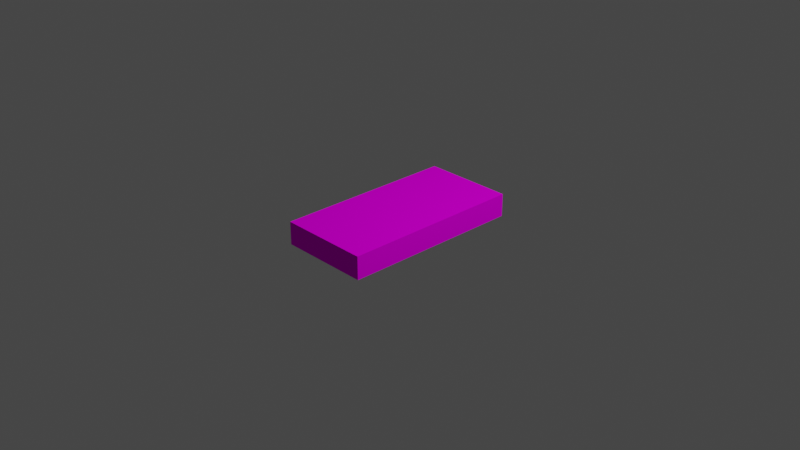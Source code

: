 # Source: remote.blend  (saved by Blender 2.83.19; exported with 4.5.12 LTS)
import bpy
from mathutils import Matrix  # noqa: F401  (used for matrix-valued properties, if any)

bpy.ops.wm.read_factory_settings(use_empty=True)
scene = bpy.context.scene
scene.name = 'Scene'

# ---- collections
col_remotecollection = bpy.data.collections.new('remoteCollection'); scene.collection.children.link(col_remotecollection)

# ---- images (referenced by path relative to the original .blend; pixels are not part of the script)
import os
ASSET_DIR = os.environ.get("B2B_ASSET_DIR", "")  # directory of the original .blend (textures are referenced by path, not embedded)
HERE = os.path.dirname(os.path.abspath(__file__))  # packed textures are extracted next to this script under _unpacked/

def load_image(name, relpath, width, height, colorspace="sRGB"):
    """Load a texture the original file referenced (path relative to the .blend, or extracted next to this script)."""
    p = next((c for c in (os.path.join(HERE, relpath), os.path.join(ASSET_DIR, relpath)) if relpath and os.path.exists(c)), "")
    if p:
        img = bpy.data.images.load(p, check_existing=True)
        img.name = name
    else:  # same state as the original file: an image datablock whose file is absent (Cycles renders it pink)
        img = bpy.data.images.new(name, width, height)
        img.source = "FILE"
        img.filepath = "//" + (relpath or name)
    img.colorspace_settings.name = colorspace
    return img
img_remote_png = load_image('remote.png', 'remote.png', 1024, 1024, 'sRGB')

# ---- materials (node trees are filled in below, after node groups)
mat_remote = bpy.data.materials.new('remote')
mat_remote.alpha_threshold = 0.0
mat_remote.use_transparent_shadow = False
mat_remote.line_color = (0.0, 0.0, 0.0, 1.0)

# ---- material node trees
mat_remote.use_nodes = True; mat_remote.node_tree.nodes.clear()
_N = mat_remote.node_tree.nodes; _L = mat_remote.node_tree.links
n0 = _N.new('ShaderNodeOutputMaterial'); n0.name = 'Material Output'; n0.location = (300, 300)
n1 = _N.new('ShaderNodeBsdfDiffuse'); n1.name = 'Diffuse BSDF'; n1.location = (101, 304)
n1.inputs[1].default_value = 0.4
n2 = _N.new('ShaderNodeTexImage'); n2.name = 'Image Texture.001'; n2.location = (-521, 101)
n2.image = img_remote_png
n3 = _N.new('ShaderNodeBump'); n3.name = 'Bump.001'; n3.location = (-152, 115)
n3.inputs[1].default_value = 1.0
n3.inputs[2].default_value = 1.0
n4 = _N.new('ShaderNodeTexImage'); n4.name = 'Image Texture'; n4.location = (-250, 397)
n4.image = img_remote_png
n4.interpolation = 'Closest'
n5 = _N.new('ShaderNodeNewGeometry'); n5.name = 'Geometry'; n5.location = (-414, -173)
_L.new(n1.outputs[0], n0.inputs[0])
_L.new(n4.outputs[0], n1.inputs[0])
_L.new(n3.outputs[0], n1.inputs[2])
_L.new(n2.outputs[0], n3.inputs[3])
_L.new(n5.outputs[1], n3.inputs[4])
n0.is_active_output = True

# ---- world
world_world = bpy.data.worlds.new('World'); scene.world = world_world
world_world.use_nodes = True; world_world.node_tree.nodes.clear()
_N = world_world.node_tree.nodes; _L = world_world.node_tree.links
n0 = _N.new('ShaderNodeOutputWorld'); n0.name = 'World Output'; n0.location = (300, 300)
n1 = _N.new('ShaderNodeBackground'); n1.name = 'Background'; n1.location = (10, 300)
n1.inputs[0].default_value = (0.05088, 0.05088, 0.05088, 1.0)
_L.new(n1.outputs[0], n0.inputs[0])
n0.is_active_output = True
world_world.color = (0.05088, 0.05088, 0.05088)
world_world.use_sun_shadow = False
world_world.sun_shadow_jitter_overblur = 0.0

# ---- cameras
cam_camera = bpy.data.cameras.new('Camera')
cam_camera.clip_end = 100.0
cam_camera.ortho_scale = 7.314

# ---- lights
light_light = bpy.data.lights.new('Light', 'POINT')
light_light.transmission_factor = 0.0
light_light.energy = 1000.0
light_light.shadow_soft_size = 0.1
light_light.shadow_maximum_resolution = 0.006
light_light.use_absolute_resolution = True

# ---- meshes
me_cube = bpy.data.meshes.new('Cube')
me_cube.from_pydata([(0.5, 1.0, 0.125), (0.5, 1.0, -0.125), (0.5, -1.0, 0.125), (0.5, -1.0, -0.125), (-0.5, 1.0, 0.125), (-0.5, 1.0, -0.125), (-0.5, -1.0, 0.125), (-0.5, -1.0, -0.125)], [], [(0, 4, 6, 2), (3, 2, 6, 7), (7, 6, 4, 5), (5, 1, 3, 7), (1, 0, 2, 3), (5, 4, 0, 1)])
_uv = me_cube.uv_layers.new(name='UVMap')
_uv.uv.foreach_set('vector', [0.5, 1.0, 0.0, 1.0, 0.0, 0.0, 0.5, 0.0, 1.0, 0.8438, 1.0, 1.0, 0.5, 1.0, 0.5, 0.8438, 1.0, 0.8438, 1.0, 1.0, 0.5, 1.0, 0.5, 0.8438, 0.5, 0.0, 1.0, 0.0, 1.0, 0.75, 0.5, 0.75, 1.0, 0.8438, 1.0, 1.0, 0.5, 1.0, 0.5, 0.8438, 1.0, 0.8438, 1.0, 1.0, 0.5, 1.0, 0.5, 0.8438])
me_cube.materials.append(mat_remote)
me_cube.use_remesh_preserve_volume = False
me_cube.use_remesh_preserve_attributes = False
me_cube.use_mirror_vertex_groups = False
me_cube.update()

# ---- objects
ob_camera = bpy.data.objects.new('Camera', cam_camera)
ob_light = bpy.data.objects.new('Light', light_light)
ob_remote = bpy.data.objects.new('remote', me_cube)

# ---- transforms, parenting, visibility, modifiers, constraints
ob_camera.location = (7.359, -6.926, 4.958)
ob_camera.rotation_euler = (1.109, 0.0, 0.8149)
ob_camera.lock_rotations_4d = False
ob_camera.empty_display_type = 'ARROWS'
ob_camera.color = (0.0, 0.0, 0.0, 0.0)
ob_camera.display_type = 'WIRE'
ob_camera.lineart.crease_threshold = 0.0
ob_light.location = (4.076, 1.005, 5.904)
ob_light.rotation_euler = (0.6503, 0.05522, 1.866)
ob_light.lock_rotations_4d = False
ob_light.empty_display_type = 'ARROWS'
ob_light.color = (0.0, 0.0, 0.0, 0.0)
ob_light.lineart.crease_threshold = 0.0
ob_remote.location = (0.0, 0.0, 0.0)
ob_remote.lock_rotations_4d = False
ob_remote.empty_display_type = 'ARROWS'
ob_remote.lineart.crease_threshold = 0.0

# ---- collection membership
scene.collection.objects.link(ob_camera)
scene.collection.objects.link(ob_light)
col_remotecollection.objects.link(ob_remote)

# ---- scene / render settings (as saved in the file)
scene.camera = ob_camera
scene.frame_start = 1; scene.frame_end = 250; scene.frame_set(1)
scene.render.engine = 'BLENDER_EEVEE_NEXT'
scene.cycles.use_denoising = False
scene.cycles.samples = 128
scene.cycles.sampling_pattern = 'TABULATED_SOBOL'
scene.cycles.use_adaptive_sampling = False
scene.cycles.use_light_tree = False
scene.view_settings.view_transform = 'Filmic'
bpy.context.view_layer.update()
